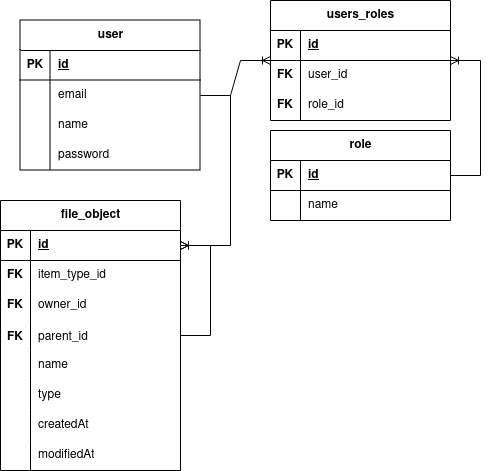

The diagram above was exported from draw.io. Its source (the exported page's mxGraphModel, read from the mxfile embedded in the PNG):
<mxGraphModel dx="1114" dy="604" grid="1" gridSize="10" guides="1" tooltips="1" connect="1" arrows="1" fold="1" page="1" pageScale="1" pageWidth="827" pageHeight="1169" math="0" shadow="0">
  <root>
    <mxCell id="0" />
    <mxCell id="1" parent="0" />
    <mxCell id="K_qi9lf1Sb1vZISqR6hg-1" value="&lt;div&gt;user&lt;/div&gt;" style="shape=table;startSize=30;container=1;collapsible=1;childLayout=tableLayout;fixedRows=1;rowLines=0;fontStyle=1;align=center;resizeLast=1;html=1;" parent="1" vertex="1">
      <mxGeometry x="120" y="220" width="180" height="150" as="geometry" />
    </mxCell>
    <mxCell id="K_qi9lf1Sb1vZISqR6hg-2" value="" style="shape=tableRow;horizontal=0;startSize=0;swimlaneHead=0;swimlaneBody=0;fillColor=none;collapsible=0;dropTarget=0;points=[[0,0.5],[1,0.5]];portConstraint=eastwest;top=0;left=0;right=0;bottom=1;" parent="K_qi9lf1Sb1vZISqR6hg-1" vertex="1">
      <mxGeometry y="30" width="180" height="30" as="geometry" />
    </mxCell>
    <mxCell id="K_qi9lf1Sb1vZISqR6hg-3" value="PK" style="shape=partialRectangle;connectable=0;fillColor=none;top=0;left=0;bottom=0;right=0;fontStyle=1;overflow=hidden;whiteSpace=wrap;html=1;" parent="K_qi9lf1Sb1vZISqR6hg-2" vertex="1">
      <mxGeometry width="30" height="30" as="geometry">
        <mxRectangle width="30" height="30" as="alternateBounds" />
      </mxGeometry>
    </mxCell>
    <mxCell id="K_qi9lf1Sb1vZISqR6hg-4" value="id" style="shape=partialRectangle;connectable=0;fillColor=none;top=0;left=0;bottom=0;right=0;align=left;spacingLeft=6;fontStyle=5;overflow=hidden;whiteSpace=wrap;html=1;" parent="K_qi9lf1Sb1vZISqR6hg-2" vertex="1">
      <mxGeometry x="30" width="150" height="30" as="geometry">
        <mxRectangle width="150" height="30" as="alternateBounds" />
      </mxGeometry>
    </mxCell>
    <mxCell id="K_qi9lf1Sb1vZISqR6hg-5" value="" style="shape=tableRow;horizontal=0;startSize=0;swimlaneHead=0;swimlaneBody=0;fillColor=none;collapsible=0;dropTarget=0;points=[[0,0.5],[1,0.5]];portConstraint=eastwest;top=0;left=0;right=0;bottom=0;" parent="K_qi9lf1Sb1vZISqR6hg-1" vertex="1">
      <mxGeometry y="60" width="180" height="30" as="geometry" />
    </mxCell>
    <mxCell id="K_qi9lf1Sb1vZISqR6hg-6" value="" style="shape=partialRectangle;connectable=0;fillColor=none;top=0;left=0;bottom=0;right=0;editable=1;overflow=hidden;whiteSpace=wrap;html=1;" parent="K_qi9lf1Sb1vZISqR6hg-5" vertex="1">
      <mxGeometry width="30" height="30" as="geometry">
        <mxRectangle width="30" height="30" as="alternateBounds" />
      </mxGeometry>
    </mxCell>
    <mxCell id="K_qi9lf1Sb1vZISqR6hg-7" value="&lt;div&gt;email&lt;/div&gt;" style="shape=partialRectangle;connectable=0;fillColor=none;top=0;left=0;bottom=0;right=0;align=left;spacingLeft=6;overflow=hidden;whiteSpace=wrap;html=1;" parent="K_qi9lf1Sb1vZISqR6hg-5" vertex="1">
      <mxGeometry x="30" width="150" height="30" as="geometry">
        <mxRectangle width="150" height="30" as="alternateBounds" />
      </mxGeometry>
    </mxCell>
    <mxCell id="K_qi9lf1Sb1vZISqR6hg-11" value="" style="shape=tableRow;horizontal=0;startSize=0;swimlaneHead=0;swimlaneBody=0;fillColor=none;collapsible=0;dropTarget=0;points=[[0,0.5],[1,0.5]];portConstraint=eastwest;top=0;left=0;right=0;bottom=0;" parent="K_qi9lf1Sb1vZISqR6hg-1" vertex="1">
      <mxGeometry y="90" width="180" height="30" as="geometry" />
    </mxCell>
    <mxCell id="K_qi9lf1Sb1vZISqR6hg-12" value="" style="shape=partialRectangle;connectable=0;fillColor=none;top=0;left=0;bottom=0;right=0;editable=1;overflow=hidden;whiteSpace=wrap;html=1;" parent="K_qi9lf1Sb1vZISqR6hg-11" vertex="1">
      <mxGeometry width="30" height="30" as="geometry">
        <mxRectangle width="30" height="30" as="alternateBounds" />
      </mxGeometry>
    </mxCell>
    <mxCell id="K_qi9lf1Sb1vZISqR6hg-13" value="name" style="shape=partialRectangle;connectable=0;fillColor=none;top=0;left=0;bottom=0;right=0;align=left;spacingLeft=6;overflow=hidden;whiteSpace=wrap;html=1;" parent="K_qi9lf1Sb1vZISqR6hg-11" vertex="1">
      <mxGeometry x="30" width="150" height="30" as="geometry">
        <mxRectangle width="150" height="30" as="alternateBounds" />
      </mxGeometry>
    </mxCell>
    <mxCell id="K_qi9lf1Sb1vZISqR6hg-8" value="" style="shape=tableRow;horizontal=0;startSize=0;swimlaneHead=0;swimlaneBody=0;fillColor=none;collapsible=0;dropTarget=0;points=[[0,0.5],[1,0.5]];portConstraint=eastwest;top=0;left=0;right=0;bottom=0;" parent="K_qi9lf1Sb1vZISqR6hg-1" vertex="1">
      <mxGeometry y="120" width="180" height="30" as="geometry" />
    </mxCell>
    <mxCell id="K_qi9lf1Sb1vZISqR6hg-9" value="" style="shape=partialRectangle;connectable=0;fillColor=none;top=0;left=0;bottom=0;right=0;editable=1;overflow=hidden;whiteSpace=wrap;html=1;" parent="K_qi9lf1Sb1vZISqR6hg-8" vertex="1">
      <mxGeometry width="30" height="30" as="geometry">
        <mxRectangle width="30" height="30" as="alternateBounds" />
      </mxGeometry>
    </mxCell>
    <mxCell id="K_qi9lf1Sb1vZISqR6hg-10" value="&lt;div&gt;password&lt;/div&gt;" style="shape=partialRectangle;connectable=0;fillColor=none;top=0;left=0;bottom=0;right=0;align=left;spacingLeft=6;overflow=hidden;whiteSpace=wrap;html=1;" parent="K_qi9lf1Sb1vZISqR6hg-8" vertex="1">
      <mxGeometry x="30" width="150" height="30" as="geometry">
        <mxRectangle width="150" height="30" as="alternateBounds" />
      </mxGeometry>
    </mxCell>
    <mxCell id="K_qi9lf1Sb1vZISqR6hg-14" value="role" style="shape=table;startSize=30;container=1;collapsible=1;childLayout=tableLayout;fixedRows=1;rowLines=0;fontStyle=1;align=center;resizeLast=1;html=1;" parent="1" vertex="1">
      <mxGeometry x="370" y="330" width="180" height="90" as="geometry" />
    </mxCell>
    <mxCell id="K_qi9lf1Sb1vZISqR6hg-15" value="" style="shape=tableRow;horizontal=0;startSize=0;swimlaneHead=0;swimlaneBody=0;fillColor=none;collapsible=0;dropTarget=0;points=[[0,0.5],[1,0.5]];portConstraint=eastwest;top=0;left=0;right=0;bottom=1;" parent="K_qi9lf1Sb1vZISqR6hg-14" vertex="1">
      <mxGeometry y="30" width="180" height="30" as="geometry" />
    </mxCell>
    <mxCell id="K_qi9lf1Sb1vZISqR6hg-16" value="PK" style="shape=partialRectangle;connectable=0;fillColor=none;top=0;left=0;bottom=0;right=0;fontStyle=1;overflow=hidden;whiteSpace=wrap;html=1;" parent="K_qi9lf1Sb1vZISqR6hg-15" vertex="1">
      <mxGeometry width="30" height="30" as="geometry">
        <mxRectangle width="30" height="30" as="alternateBounds" />
      </mxGeometry>
    </mxCell>
    <mxCell id="K_qi9lf1Sb1vZISqR6hg-17" value="id" style="shape=partialRectangle;connectable=0;fillColor=none;top=0;left=0;bottom=0;right=0;align=left;spacingLeft=6;fontStyle=5;overflow=hidden;whiteSpace=wrap;html=1;" parent="K_qi9lf1Sb1vZISqR6hg-15" vertex="1">
      <mxGeometry x="30" width="150" height="30" as="geometry">
        <mxRectangle width="150" height="30" as="alternateBounds" />
      </mxGeometry>
    </mxCell>
    <mxCell id="K_qi9lf1Sb1vZISqR6hg-18" value="" style="shape=tableRow;horizontal=0;startSize=0;swimlaneHead=0;swimlaneBody=0;fillColor=none;collapsible=0;dropTarget=0;points=[[0,0.5],[1,0.5]];portConstraint=eastwest;top=0;left=0;right=0;bottom=0;" parent="K_qi9lf1Sb1vZISqR6hg-14" vertex="1">
      <mxGeometry y="60" width="180" height="30" as="geometry" />
    </mxCell>
    <mxCell id="K_qi9lf1Sb1vZISqR6hg-19" value="" style="shape=partialRectangle;connectable=0;fillColor=none;top=0;left=0;bottom=0;right=0;editable=1;overflow=hidden;whiteSpace=wrap;html=1;" parent="K_qi9lf1Sb1vZISqR6hg-18" vertex="1">
      <mxGeometry width="30" height="30" as="geometry">
        <mxRectangle width="30" height="30" as="alternateBounds" />
      </mxGeometry>
    </mxCell>
    <mxCell id="K_qi9lf1Sb1vZISqR6hg-20" value="name" style="shape=partialRectangle;connectable=0;fillColor=none;top=0;left=0;bottom=0;right=0;align=left;spacingLeft=6;overflow=hidden;whiteSpace=wrap;html=1;" parent="K_qi9lf1Sb1vZISqR6hg-18" vertex="1">
      <mxGeometry x="30" width="150" height="30" as="geometry">
        <mxRectangle width="150" height="30" as="alternateBounds" />
      </mxGeometry>
    </mxCell>
    <mxCell id="K_qi9lf1Sb1vZISqR6hg-27" value="users_roles" style="shape=table;startSize=30;container=1;collapsible=1;childLayout=tableLayout;fixedRows=1;rowLines=0;fontStyle=1;align=center;resizeLast=1;html=1;" parent="1" vertex="1">
      <mxGeometry x="370" y="200" width="180" height="120" as="geometry" />
    </mxCell>
    <mxCell id="GEdtS6QZkGabKxMloKHO-53" value="" style="shape=tableRow;horizontal=0;startSize=0;swimlaneHead=0;swimlaneBody=0;fillColor=none;collapsible=0;dropTarget=0;points=[[0,0.5],[1,0.5]];portConstraint=eastwest;top=0;left=0;right=0;bottom=1;" vertex="1" parent="K_qi9lf1Sb1vZISqR6hg-27">
      <mxGeometry y="30" width="180" height="30" as="geometry" />
    </mxCell>
    <mxCell id="GEdtS6QZkGabKxMloKHO-54" value="PK" style="shape=partialRectangle;connectable=0;fillColor=none;top=0;left=0;bottom=0;right=0;fontStyle=1;overflow=hidden;whiteSpace=wrap;html=1;" vertex="1" parent="GEdtS6QZkGabKxMloKHO-53">
      <mxGeometry width="30" height="30" as="geometry">
        <mxRectangle width="30" height="30" as="alternateBounds" />
      </mxGeometry>
    </mxCell>
    <mxCell id="GEdtS6QZkGabKxMloKHO-55" value="id" style="shape=partialRectangle;connectable=0;fillColor=none;top=0;left=0;bottom=0;right=0;align=left;spacingLeft=6;fontStyle=5;overflow=hidden;whiteSpace=wrap;html=1;" vertex="1" parent="GEdtS6QZkGabKxMloKHO-53">
      <mxGeometry x="30" width="150" height="30" as="geometry">
        <mxRectangle width="150" height="30" as="alternateBounds" />
      </mxGeometry>
    </mxCell>
    <mxCell id="K_qi9lf1Sb1vZISqR6hg-31" value="" style="shape=tableRow;horizontal=0;startSize=0;swimlaneHead=0;swimlaneBody=0;fillColor=none;collapsible=0;dropTarget=0;points=[[0,0.5],[1,0.5]];portConstraint=eastwest;top=0;left=0;right=0;bottom=0;" parent="K_qi9lf1Sb1vZISqR6hg-27" vertex="1">
      <mxGeometry y="60" width="180" height="30" as="geometry" />
    </mxCell>
    <mxCell id="K_qi9lf1Sb1vZISqR6hg-32" value="FK" style="shape=partialRectangle;connectable=0;fillColor=none;top=0;left=0;bottom=0;right=0;editable=1;overflow=hidden;whiteSpace=wrap;html=1;fontStyle=1" parent="K_qi9lf1Sb1vZISqR6hg-31" vertex="1">
      <mxGeometry width="30" height="30" as="geometry">
        <mxRectangle width="30" height="30" as="alternateBounds" />
      </mxGeometry>
    </mxCell>
    <mxCell id="K_qi9lf1Sb1vZISqR6hg-33" value="user_id" style="shape=partialRectangle;connectable=0;fillColor=none;top=0;left=0;bottom=0;right=0;align=left;spacingLeft=6;overflow=hidden;whiteSpace=wrap;html=1;" parent="K_qi9lf1Sb1vZISqR6hg-31" vertex="1">
      <mxGeometry x="30" width="150" height="30" as="geometry">
        <mxRectangle width="150" height="30" as="alternateBounds" />
      </mxGeometry>
    </mxCell>
    <mxCell id="K_qi9lf1Sb1vZISqR6hg-34" value="" style="shape=tableRow;horizontal=0;startSize=0;swimlaneHead=0;swimlaneBody=0;fillColor=none;collapsible=0;dropTarget=0;points=[[0,0.5],[1,0.5]];portConstraint=eastwest;top=0;left=0;right=0;bottom=0;" parent="K_qi9lf1Sb1vZISqR6hg-27" vertex="1">
      <mxGeometry y="90" width="180" height="30" as="geometry" />
    </mxCell>
    <mxCell id="K_qi9lf1Sb1vZISqR6hg-35" value="FK" style="shape=partialRectangle;connectable=0;fillColor=none;top=0;left=0;bottom=0;right=0;editable=1;overflow=hidden;whiteSpace=wrap;html=1;fontStyle=1" parent="K_qi9lf1Sb1vZISqR6hg-34" vertex="1">
      <mxGeometry width="30" height="30" as="geometry">
        <mxRectangle width="30" height="30" as="alternateBounds" />
      </mxGeometry>
    </mxCell>
    <mxCell id="K_qi9lf1Sb1vZISqR6hg-36" value="role_id" style="shape=partialRectangle;connectable=0;fillColor=none;top=0;left=0;bottom=0;right=0;align=left;spacingLeft=6;overflow=hidden;whiteSpace=wrap;html=1;" parent="K_qi9lf1Sb1vZISqR6hg-34" vertex="1">
      <mxGeometry x="30" width="150" height="30" as="geometry">
        <mxRectangle width="150" height="30" as="alternateBounds" />
      </mxGeometry>
    </mxCell>
    <mxCell id="K_qi9lf1Sb1vZISqR6hg-40" value="" style="edgeStyle=entityRelationEdgeStyle;fontSize=12;html=1;endArrow=ERoneToMany;rounded=0;" parent="1" source="K_qi9lf1Sb1vZISqR6hg-1" target="K_qi9lf1Sb1vZISqR6hg-27" edge="1">
      <mxGeometry width="100" height="100" relative="1" as="geometry">
        <mxPoint x="240" y="500" as="sourcePoint" />
        <mxPoint x="340" y="400" as="targetPoint" />
      </mxGeometry>
    </mxCell>
    <mxCell id="K_qi9lf1Sb1vZISqR6hg-41" value="" style="edgeStyle=entityRelationEdgeStyle;fontSize=12;html=1;endArrow=ERoneToMany;rounded=0;" parent="1" source="K_qi9lf1Sb1vZISqR6hg-14" target="K_qi9lf1Sb1vZISqR6hg-27" edge="1">
      <mxGeometry width="100" height="100" relative="1" as="geometry">
        <mxPoint x="310" y="530" as="sourcePoint" />
        <mxPoint x="410" y="430" as="targetPoint" />
      </mxGeometry>
    </mxCell>
    <mxCell id="K_qi9lf1Sb1vZISqR6hg-73" value="" style="edgeStyle=entityRelationEdgeStyle;fontSize=12;html=1;endArrow=ERoneToMany;rounded=0;" parent="1" source="K_qi9lf1Sb1vZISqR6hg-1" target="K_qi9lf1Sb1vZISqR6hg-43" edge="1">
      <mxGeometry width="100" height="100" relative="1" as="geometry">
        <mxPoint x="-130" y="660" as="sourcePoint" />
        <mxPoint x="-30" y="560" as="targetPoint" />
      </mxGeometry>
    </mxCell>
    <mxCell id="K_qi9lf1Sb1vZISqR6hg-42" value="file_object" style="shape=table;startSize=30;container=1;collapsible=1;childLayout=tableLayout;fixedRows=1;rowLines=0;fontStyle=1;align=center;resizeLast=1;html=1;" parent="1" vertex="1">
      <mxGeometry x="100" y="400" width="180" height="270" as="geometry" />
    </mxCell>
    <mxCell id="K_qi9lf1Sb1vZISqR6hg-43" value="" style="shape=tableRow;horizontal=0;startSize=0;swimlaneHead=0;swimlaneBody=0;fillColor=none;collapsible=0;dropTarget=0;points=[[0,0.5],[1,0.5]];portConstraint=eastwest;top=0;left=0;right=0;bottom=1;" parent="K_qi9lf1Sb1vZISqR6hg-42" vertex="1">
      <mxGeometry y="30" width="180" height="30" as="geometry" />
    </mxCell>
    <mxCell id="K_qi9lf1Sb1vZISqR6hg-44" value="PK" style="shape=partialRectangle;connectable=0;fillColor=none;top=0;left=0;bottom=0;right=0;fontStyle=1;overflow=hidden;whiteSpace=wrap;html=1;" parent="K_qi9lf1Sb1vZISqR6hg-43" vertex="1">
      <mxGeometry width="30" height="30" as="geometry">
        <mxRectangle width="30" height="30" as="alternateBounds" />
      </mxGeometry>
    </mxCell>
    <mxCell id="K_qi9lf1Sb1vZISqR6hg-45" value="id" style="shape=partialRectangle;connectable=0;fillColor=none;top=0;left=0;bottom=0;right=0;align=left;spacingLeft=6;fontStyle=5;overflow=hidden;whiteSpace=wrap;html=1;" parent="K_qi9lf1Sb1vZISqR6hg-43" vertex="1">
      <mxGeometry x="30" width="150" height="30" as="geometry">
        <mxRectangle width="150" height="30" as="alternateBounds" />
      </mxGeometry>
    </mxCell>
    <mxCell id="K_qi9lf1Sb1vZISqR6hg-46" value="" style="shape=tableRow;horizontal=0;startSize=0;swimlaneHead=0;swimlaneBody=0;fillColor=none;collapsible=0;dropTarget=0;points=[[0,0.5],[1,0.5]];portConstraint=eastwest;top=0;left=0;right=0;bottom=0;" parent="K_qi9lf1Sb1vZISqR6hg-42" vertex="1">
      <mxGeometry y="60" width="180" height="30" as="geometry" />
    </mxCell>
    <mxCell id="K_qi9lf1Sb1vZISqR6hg-47" value="FK" style="shape=partialRectangle;connectable=0;fillColor=none;top=0;left=0;bottom=0;right=0;editable=1;overflow=hidden;whiteSpace=wrap;html=1;fontStyle=1" parent="K_qi9lf1Sb1vZISqR6hg-46" vertex="1">
      <mxGeometry width="30" height="30" as="geometry">
        <mxRectangle width="30" height="30" as="alternateBounds" />
      </mxGeometry>
    </mxCell>
    <mxCell id="K_qi9lf1Sb1vZISqR6hg-48" value="item_type_id" style="shape=partialRectangle;connectable=0;fillColor=none;top=0;left=0;bottom=0;right=0;align=left;spacingLeft=6;overflow=hidden;whiteSpace=wrap;html=1;" parent="K_qi9lf1Sb1vZISqR6hg-46" vertex="1">
      <mxGeometry x="30" width="150" height="30" as="geometry">
        <mxRectangle width="150" height="30" as="alternateBounds" />
      </mxGeometry>
    </mxCell>
    <mxCell id="K_qi9lf1Sb1vZISqR6hg-70" value="" style="shape=tableRow;horizontal=0;startSize=0;swimlaneHead=0;swimlaneBody=0;fillColor=none;collapsible=0;dropTarget=0;points=[[0,0.5],[1,0.5]];portConstraint=eastwest;top=0;left=0;right=0;bottom=0;" parent="K_qi9lf1Sb1vZISqR6hg-42" vertex="1">
      <mxGeometry y="90" width="180" height="30" as="geometry" />
    </mxCell>
    <mxCell id="K_qi9lf1Sb1vZISqR6hg-71" value="FK" style="shape=partialRectangle;connectable=0;fillColor=none;top=0;left=0;bottom=0;right=0;fontStyle=1;overflow=hidden;whiteSpace=wrap;html=1;" parent="K_qi9lf1Sb1vZISqR6hg-70" vertex="1">
      <mxGeometry width="30" height="30" as="geometry">
        <mxRectangle width="30" height="30" as="alternateBounds" />
      </mxGeometry>
    </mxCell>
    <mxCell id="K_qi9lf1Sb1vZISqR6hg-72" value="owner_id" style="shape=partialRectangle;connectable=0;fillColor=none;top=0;left=0;bottom=0;right=0;align=left;spacingLeft=6;fontStyle=0;overflow=hidden;whiteSpace=wrap;html=1;" parent="K_qi9lf1Sb1vZISqR6hg-70" vertex="1">
      <mxGeometry x="30" width="150" height="30" as="geometry">
        <mxRectangle width="150" height="30" as="alternateBounds" />
      </mxGeometry>
    </mxCell>
    <mxCell id="K_qi9lf1Sb1vZISqR6hg-74" value="" style="shape=tableRow;horizontal=0;startSize=0;swimlaneHead=0;swimlaneBody=0;fillColor=none;collapsible=0;dropTarget=0;points=[[0,0.5],[1,0.5]];portConstraint=eastwest;top=0;left=0;right=0;bottom=0;" parent="K_qi9lf1Sb1vZISqR6hg-42" vertex="1">
      <mxGeometry y="120" width="180" height="30" as="geometry" />
    </mxCell>
    <mxCell id="K_qi9lf1Sb1vZISqR6hg-75" value="FK" style="shape=partialRectangle;connectable=0;fillColor=none;top=0;left=0;bottom=0;right=0;editable=1;overflow=hidden;fontStyle=1" parent="K_qi9lf1Sb1vZISqR6hg-74" vertex="1">
      <mxGeometry width="30" height="30" as="geometry">
        <mxRectangle width="30" height="30" as="alternateBounds" />
      </mxGeometry>
    </mxCell>
    <mxCell id="K_qi9lf1Sb1vZISqR6hg-76" value="parent_id" style="shape=partialRectangle;connectable=0;fillColor=none;top=0;left=0;bottom=0;right=0;align=left;spacingLeft=6;overflow=hidden;" parent="K_qi9lf1Sb1vZISqR6hg-74" vertex="1">
      <mxGeometry x="30" width="150" height="30" as="geometry">
        <mxRectangle width="150" height="30" as="alternateBounds" />
      </mxGeometry>
    </mxCell>
    <mxCell id="K_qi9lf1Sb1vZISqR6hg-49" value="" style="shape=tableRow;horizontal=0;startSize=0;swimlaneHead=0;swimlaneBody=0;fillColor=none;collapsible=0;dropTarget=0;points=[[0,0.5],[1,0.5]];portConstraint=eastwest;top=0;left=0;right=0;bottom=0;" parent="K_qi9lf1Sb1vZISqR6hg-42" vertex="1">
      <mxGeometry y="150" width="180" height="30" as="geometry" />
    </mxCell>
    <mxCell id="K_qi9lf1Sb1vZISqR6hg-50" value="" style="shape=partialRectangle;connectable=0;fillColor=none;top=0;left=0;bottom=0;right=0;editable=1;overflow=hidden;whiteSpace=wrap;html=1;" parent="K_qi9lf1Sb1vZISqR6hg-49" vertex="1">
      <mxGeometry width="30" height="30" as="geometry">
        <mxRectangle width="30" height="30" as="alternateBounds" />
      </mxGeometry>
    </mxCell>
    <mxCell id="K_qi9lf1Sb1vZISqR6hg-51" value="name" style="shape=partialRectangle;connectable=0;fillColor=none;top=0;left=0;bottom=0;right=0;align=left;spacingLeft=6;overflow=hidden;whiteSpace=wrap;html=1;" parent="K_qi9lf1Sb1vZISqR6hg-49" vertex="1">
      <mxGeometry x="30" width="150" height="30" as="geometry">
        <mxRectangle width="150" height="30" as="alternateBounds" />
      </mxGeometry>
    </mxCell>
    <mxCell id="K_qi9lf1Sb1vZISqR6hg-52" value="" style="shape=tableRow;horizontal=0;startSize=0;swimlaneHead=0;swimlaneBody=0;fillColor=none;collapsible=0;dropTarget=0;points=[[0,0.5],[1,0.5]];portConstraint=eastwest;top=0;left=0;right=0;bottom=0;" parent="K_qi9lf1Sb1vZISqR6hg-42" vertex="1">
      <mxGeometry y="180" width="180" height="30" as="geometry" />
    </mxCell>
    <mxCell id="K_qi9lf1Sb1vZISqR6hg-53" value="" style="shape=partialRectangle;connectable=0;fillColor=none;top=0;left=0;bottom=0;right=0;editable=1;overflow=hidden;whiteSpace=wrap;html=1;" parent="K_qi9lf1Sb1vZISqR6hg-52" vertex="1">
      <mxGeometry width="30" height="30" as="geometry">
        <mxRectangle width="30" height="30" as="alternateBounds" />
      </mxGeometry>
    </mxCell>
    <mxCell id="K_qi9lf1Sb1vZISqR6hg-54" value="type" style="shape=partialRectangle;connectable=0;fillColor=none;top=0;left=0;bottom=0;right=0;align=left;spacingLeft=6;overflow=hidden;whiteSpace=wrap;html=1;" parent="K_qi9lf1Sb1vZISqR6hg-52" vertex="1">
      <mxGeometry x="30" width="150" height="30" as="geometry">
        <mxRectangle width="150" height="30" as="alternateBounds" />
      </mxGeometry>
    </mxCell>
    <mxCell id="GEdtS6QZkGabKxMloKHO-40" value="" style="edgeStyle=entityRelationEdgeStyle;fontSize=12;html=1;endArrow=ERoneToMany;rounded=0;" edge="1" parent="K_qi9lf1Sb1vZISqR6hg-42" source="K_qi9lf1Sb1vZISqR6hg-74" target="K_qi9lf1Sb1vZISqR6hg-43">
      <mxGeometry width="100" height="100" relative="1" as="geometry">
        <mxPoint x="-30" y="120" as="sourcePoint" />
        <mxPoint x="200" y="50" as="targetPoint" />
        <Array as="points">
          <mxPoint x="-30" y="50" />
          <mxPoint x="190" y="110" />
          <mxPoint x="10" y="50" />
        </Array>
      </mxGeometry>
    </mxCell>
    <mxCell id="GEdtS6QZkGabKxMloKHO-50" value="" style="shape=tableRow;horizontal=0;startSize=0;swimlaneHead=0;swimlaneBody=0;fillColor=none;collapsible=0;dropTarget=0;points=[[0,0.5],[1,0.5]];portConstraint=eastwest;top=0;left=0;right=0;bottom=0;" vertex="1" parent="K_qi9lf1Sb1vZISqR6hg-42">
      <mxGeometry y="210" width="180" height="30" as="geometry" />
    </mxCell>
    <mxCell id="GEdtS6QZkGabKxMloKHO-51" value="" style="shape=partialRectangle;connectable=0;fillColor=none;top=0;left=0;bottom=0;right=0;fontStyle=0;overflow=hidden;whiteSpace=wrap;html=1;" vertex="1" parent="GEdtS6QZkGabKxMloKHO-50">
      <mxGeometry width="30" height="30" as="geometry">
        <mxRectangle width="30" height="30" as="alternateBounds" />
      </mxGeometry>
    </mxCell>
    <mxCell id="GEdtS6QZkGabKxMloKHO-52" value="createdAt" style="shape=partialRectangle;connectable=0;fillColor=none;top=0;left=0;bottom=0;right=0;align=left;spacingLeft=6;fontStyle=0;overflow=hidden;whiteSpace=wrap;html=1;" vertex="1" parent="GEdtS6QZkGabKxMloKHO-50">
      <mxGeometry x="30" width="150" height="30" as="geometry">
        <mxRectangle width="150" height="30" as="alternateBounds" />
      </mxGeometry>
    </mxCell>
    <mxCell id="GEdtS6QZkGabKxMloKHO-42" value="" style="shape=tableRow;horizontal=0;startSize=0;swimlaneHead=0;swimlaneBody=0;fillColor=none;collapsible=0;dropTarget=0;points=[[0,0.5],[1,0.5]];portConstraint=eastwest;top=0;left=0;right=0;bottom=0;" vertex="1" parent="K_qi9lf1Sb1vZISqR6hg-42">
      <mxGeometry y="240" width="180" height="30" as="geometry" />
    </mxCell>
    <mxCell id="GEdtS6QZkGabKxMloKHO-43" value="" style="shape=partialRectangle;connectable=0;fillColor=none;top=0;left=0;bottom=0;right=0;fontStyle=0;overflow=hidden;whiteSpace=wrap;html=1;" vertex="1" parent="GEdtS6QZkGabKxMloKHO-42">
      <mxGeometry width="30" height="30" as="geometry">
        <mxRectangle width="30" height="30" as="alternateBounds" />
      </mxGeometry>
    </mxCell>
    <mxCell id="GEdtS6QZkGabKxMloKHO-44" value="modifiedAt" style="shape=partialRectangle;connectable=0;fillColor=none;top=0;left=0;bottom=0;right=0;align=left;spacingLeft=6;fontStyle=0;overflow=hidden;whiteSpace=wrap;html=1;" vertex="1" parent="GEdtS6QZkGabKxMloKHO-42">
      <mxGeometry x="30" width="150" height="30" as="geometry">
        <mxRectangle width="150" height="30" as="alternateBounds" />
      </mxGeometry>
    </mxCell>
  </root>
</mxGraphModel>